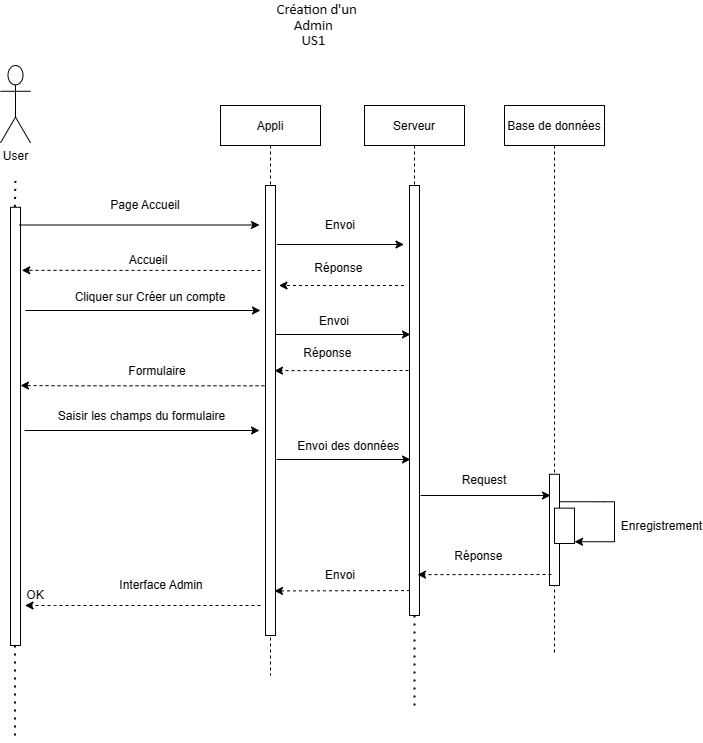

The diagram above was exported from draw.io. Its source (the exported page's mxGraphModel, read from the mxfile embedded in the PNG):
<mxGraphModel dx="1078" dy="621" grid="1" gridSize="10" guides="1" tooltips="1" connect="1" arrows="1" fold="1" page="1" pageScale="1" pageWidth="827" pageHeight="1169" math="0" shadow="0">
  <root>
    <mxCell id="0" />
    <mxCell id="1" parent="0" />
    <mxCell id="qioB1JNcbN98ltyh-nuZ-1" value="" style="group" parent="1" vertex="1" connectable="0">
      <mxGeometry x="80" y="75" width="699" height="610" as="geometry" />
    </mxCell>
    <mxCell id="qioB1JNcbN98ltyh-nuZ-2" value="Appli" style="shape=umlLifeline;perimeter=lifelinePerimeter;container=1;collapsible=0;recursiveResize=0;rounded=0;shadow=0;strokeWidth=1;" parent="qioB1JNcbN98ltyh-nuZ-1" vertex="1">
      <mxGeometry x="220" y="40" width="100" height="570" as="geometry" />
    </mxCell>
    <mxCell id="qioB1JNcbN98ltyh-nuZ-3" value="" style="points=[];perimeter=orthogonalPerimeter;rounded=0;shadow=0;strokeWidth=1;" parent="qioB1JNcbN98ltyh-nuZ-2" vertex="1">
      <mxGeometry x="45" y="80" width="10" height="450" as="geometry" />
    </mxCell>
    <mxCell id="qioB1JNcbN98ltyh-nuZ-4" value="" style="group" parent="qioB1JNcbN98ltyh-nuZ-1" vertex="1" connectable="0">
      <mxGeometry width="30" height="580" as="geometry" />
    </mxCell>
    <mxCell id="qioB1JNcbN98ltyh-nuZ-5" value="User&lt;br&gt;" style="shape=umlActor;verticalLabelPosition=bottom;verticalAlign=top;html=1;outlineConnect=0;" parent="qioB1JNcbN98ltyh-nuZ-4" vertex="1">
      <mxGeometry width="30" height="77.33333333333333" as="geometry" />
    </mxCell>
    <mxCell id="qioB1JNcbN98ltyh-nuZ-128" value="" style="html=1;points=[];perimeter=orthogonalPerimeter;" parent="qioB1JNcbN98ltyh-nuZ-4" vertex="1">
      <mxGeometry x="10" y="141.77777777777777" width="10" height="438.2222222222222" as="geometry" />
    </mxCell>
    <mxCell id="qioB1JNcbN98ltyh-nuZ-131" value="" style="endArrow=none;dashed=1;html=1;dashPattern=1 3;strokeWidth=2;exitX=0.44;exitY=-0.001;exitDx=0;exitDy=0;exitPerimeter=0;" parent="qioB1JNcbN98ltyh-nuZ-4" source="qioB1JNcbN98ltyh-nuZ-128" edge="1">
      <mxGeometry width="50" height="50" relative="1" as="geometry">
        <mxPoint x="340" y="266.3265306122449" as="sourcePoint" />
        <mxPoint x="15" y="112.44897959183673" as="targetPoint" />
      </mxGeometry>
    </mxCell>
    <mxCell id="qioB1JNcbN98ltyh-nuZ-11" value="" style="endArrow=classic;html=1;" parent="qioB1JNcbN98ltyh-nuZ-1" edge="1">
      <mxGeometry width="50" height="50" relative="1" as="geometry">
        <mxPoint x="19" y="159.5" as="sourcePoint" />
        <mxPoint x="259" y="159.5" as="targetPoint" />
      </mxGeometry>
    </mxCell>
    <mxCell id="qioB1JNcbN98ltyh-nuZ-12" value="Page Accueil" style="text;html=1;strokeColor=none;fillColor=none;align=center;verticalAlign=middle;whiteSpace=wrap;rounded=0;" parent="qioB1JNcbN98ltyh-nuZ-1" vertex="1">
      <mxGeometry x="75" y="130" width="140" height="20" as="geometry" />
    </mxCell>
    <mxCell id="qioB1JNcbN98ltyh-nuZ-15" style="edgeStyle=orthogonalEdgeStyle;rounded=0;orthogonalLoop=1;jettySize=auto;html=1;exitX=1;exitY=0;exitDx=0;exitDy=0;dashed=1;" parent="qioB1JNcbN98ltyh-nuZ-1" edge="1">
      <mxGeometry relative="1" as="geometry">
        <mxPoint x="25" y="110" as="targetPoint" />
        <mxPoint x="25" y="110" as="sourcePoint" />
      </mxGeometry>
    </mxCell>
    <mxCell id="qioB1JNcbN98ltyh-nuZ-28" value="" style="endArrow=classic;html=1;dashed=1;" parent="qioB1JNcbN98ltyh-nuZ-1" edge="1">
      <mxGeometry width="50" height="50" relative="1" as="geometry">
        <mxPoint x="403.5" y="220" as="sourcePoint" />
        <mxPoint x="278.5" y="220" as="targetPoint" />
      </mxGeometry>
    </mxCell>
    <mxCell id="qioB1JNcbN98ltyh-nuZ-29" value="Réponse&amp;nbsp;" style="text;html=1;strokeColor=none;fillColor=none;align=center;verticalAlign=middle;whiteSpace=wrap;rounded=0;" parent="qioB1JNcbN98ltyh-nuZ-1" vertex="1">
      <mxGeometry x="269.5" y="192.5" width="140" height="20" as="geometry" />
    </mxCell>
    <mxCell id="qioB1JNcbN98ltyh-nuZ-34" value="" style="endArrow=classic;html=1;dashed=1;" parent="qioB1JNcbN98ltyh-nuZ-1" edge="1">
      <mxGeometry width="50" height="50" relative="1" as="geometry">
        <mxPoint x="264.00000000000006" y="320.3" as="sourcePoint" />
        <mxPoint x="20" y="320" as="targetPoint" />
        <Array as="points">
          <mxPoint x="64.99999999999999" y="320.3" />
        </Array>
      </mxGeometry>
    </mxCell>
    <mxCell id="qioB1JNcbN98ltyh-nuZ-46" value="Formulaire" style="text;html=1;strokeColor=none;fillColor=none;align=center;verticalAlign=middle;whiteSpace=wrap;rounded=0;" parent="qioB1JNcbN98ltyh-nuZ-1" vertex="1">
      <mxGeometry x="118.8" y="295.65000000000003" width="76" height="20" as="geometry" />
    </mxCell>
    <mxCell id="qioB1JNcbN98ltyh-nuZ-86" value="Serveur" style="shape=umlLifeline;perimeter=lifelinePerimeter;container=1;collapsible=0;recursiveResize=0;rounded=0;shadow=0;strokeWidth=1;" parent="qioB1JNcbN98ltyh-nuZ-1" vertex="1">
      <mxGeometry x="364" y="40" width="100" height="510" as="geometry" />
    </mxCell>
    <mxCell id="qioB1JNcbN98ltyh-nuZ-87" value="" style="points=[];perimeter=orthogonalPerimeter;rounded=0;shadow=0;strokeWidth=1;" parent="qioB1JNcbN98ltyh-nuZ-86" vertex="1">
      <mxGeometry x="45" y="80" width="10" height="430" as="geometry" />
    </mxCell>
    <mxCell id="qioB1JNcbN98ltyh-nuZ-19" value="" style="group" parent="qioB1JNcbN98ltyh-nuZ-1" vertex="1" connectable="0">
      <mxGeometry x="504" y="40" width="195" height="550" as="geometry" />
    </mxCell>
    <mxCell id="qioB1JNcbN98ltyh-nuZ-20" value="Base de données" style="shape=umlLifeline;perimeter=lifelinePerimeter;container=1;collapsible=0;recursiveResize=0;rounded=0;shadow=0;strokeWidth=1;" parent="qioB1JNcbN98ltyh-nuZ-19" vertex="1">
      <mxGeometry width="100" height="550" as="geometry" />
    </mxCell>
    <mxCell id="qioB1JNcbN98ltyh-nuZ-133" value="" style="html=1;points=[];perimeter=orthogonalPerimeter;" parent="qioB1JNcbN98ltyh-nuZ-19" vertex="1">
      <mxGeometry x="45" y="368.75" width="10" height="111.25" as="geometry" />
    </mxCell>
    <mxCell id="qioB1JNcbN98ltyh-nuZ-42" value="" style="group" parent="qioB1JNcbN98ltyh-nuZ-19" vertex="1" connectable="0">
      <mxGeometry x="50" y="402.6453488372093" width="20" height="35.348837209302324" as="geometry" />
    </mxCell>
    <mxCell id="qioB1JNcbN98ltyh-nuZ-22" value="" style="group" parent="qioB1JNcbN98ltyh-nuZ-42" vertex="1" connectable="0">
      <mxGeometry width="20" height="35.348837209302324" as="geometry" />
    </mxCell>
    <mxCell id="qioB1JNcbN98ltyh-nuZ-23" value="" style="group" parent="qioB1JNcbN98ltyh-nuZ-22" vertex="1" connectable="0">
      <mxGeometry width="20" height="35.348837209302324" as="geometry" />
    </mxCell>
    <mxCell id="qioB1JNcbN98ltyh-nuZ-24" value="" style="html=1;points=[];perimeter=orthogonalPerimeter;" parent="qioB1JNcbN98ltyh-nuZ-23" vertex="1">
      <mxGeometry width="20" height="35.348837209302324" as="geometry" />
    </mxCell>
    <mxCell id="qioB1JNcbN98ltyh-nuZ-30" value="" style="endArrow=classic;html=1;rounded=0;" parent="qioB1JNcbN98ltyh-nuZ-19" edge="1">
      <mxGeometry width="50" height="50" relative="1" as="geometry">
        <mxPoint x="55" y="396.25" as="sourcePoint" />
        <mxPoint x="70" y="436.25" as="targetPoint" />
        <Array as="points">
          <mxPoint x="90" y="396.25" />
          <mxPoint x="100" y="396.25" />
          <mxPoint x="110" y="396.25" />
          <mxPoint x="110" y="436.25" />
        </Array>
      </mxGeometry>
    </mxCell>
    <mxCell id="qioB1JNcbN98ltyh-nuZ-31" value="Enregistrement" style="text;html=1;strokeColor=none;fillColor=none;align=center;verticalAlign=middle;whiteSpace=wrap;rounded=0;" parent="qioB1JNcbN98ltyh-nuZ-19" vertex="1">
      <mxGeometry x="120" y="401.25" width="75" height="40" as="geometry" />
    </mxCell>
    <mxCell id="hvcO2iBaRSFCgEkMKed6-53" value="Réponse&amp;nbsp;" style="text;html=1;strokeColor=none;fillColor=none;align=center;verticalAlign=middle;whiteSpace=wrap;rounded=0;" vertex="1" parent="qioB1JNcbN98ltyh-nuZ-19">
      <mxGeometry x="-94" y="441.25" width="140" height="20" as="geometry" />
    </mxCell>
    <mxCell id="qioB1JNcbN98ltyh-nuZ-88" value="" style="endArrow=classic;html=1;" parent="qioB1JNcbN98ltyh-nuZ-1" edge="1">
      <mxGeometry width="50" height="50" relative="1" as="geometry">
        <mxPoint x="276.5" y="179" as="sourcePoint" />
        <mxPoint x="403.5" y="179" as="targetPoint" />
      </mxGeometry>
    </mxCell>
    <mxCell id="qioB1JNcbN98ltyh-nuZ-125" value="Envoi" style="text;html=1;strokeColor=none;fillColor=none;align=center;verticalAlign=middle;whiteSpace=wrap;rounded=0;" parent="qioB1JNcbN98ltyh-nuZ-1" vertex="1">
      <mxGeometry x="319.5" y="150" width="40" height="20" as="geometry" />
    </mxCell>
    <mxCell id="hvcO2iBaRSFCgEkMKed6-19" value="Envoi" style="text;html=1;strokeColor=none;fillColor=none;align=center;verticalAlign=middle;whiteSpace=wrap;rounded=0;" vertex="1" parent="qioB1JNcbN98ltyh-nuZ-1">
      <mxGeometry x="269.5" y="500" width="140" height="20" as="geometry" />
    </mxCell>
    <mxCell id="hvcO2iBaRSFCgEkMKed6-32" value="" style="endArrow=classic;html=1;dashed=1;entryX=0.25;entryY=1;entryDx=0;entryDy=0;" edge="1" parent="qioB1JNcbN98ltyh-nuZ-1">
      <mxGeometry width="50" height="50" relative="1" as="geometry">
        <mxPoint x="260" y="205" as="sourcePoint" />
        <mxPoint x="21.299999999999955" y="204.83000000000004" as="targetPoint" />
        <Array as="points">
          <mxPoint x="60.499999999999986" y="204.83" />
        </Array>
      </mxGeometry>
    </mxCell>
    <mxCell id="hvcO2iBaRSFCgEkMKed6-34" value="Accueil" style="text;html=1;strokeColor=none;fillColor=none;align=center;verticalAlign=middle;whiteSpace=wrap;rounded=0;" vertex="1" parent="qioB1JNcbN98ltyh-nuZ-1">
      <mxGeometry x="110.4" y="184.83000000000004" width="76" height="20" as="geometry" />
    </mxCell>
    <mxCell id="hvcO2iBaRSFCgEkMKed6-37" value="" style="endArrow=classic;html=1;" edge="1" parent="qioB1JNcbN98ltyh-nuZ-1">
      <mxGeometry width="50" height="50" relative="1" as="geometry">
        <mxPoint x="25" y="245" as="sourcePoint" />
        <mxPoint x="260" y="245" as="targetPoint" />
      </mxGeometry>
    </mxCell>
    <mxCell id="hvcO2iBaRSFCgEkMKed6-38" value="Cliquer sur Créer un compte" style="text;html=1;strokeColor=none;fillColor=none;align=center;verticalAlign=middle;whiteSpace=wrap;rounded=0;" vertex="1" parent="qioB1JNcbN98ltyh-nuZ-1">
      <mxGeometry x="70" y="222.08" width="160" height="20" as="geometry" />
    </mxCell>
    <mxCell id="hvcO2iBaRSFCgEkMKed6-39" value="" style="endArrow=classic;html=1;" edge="1" parent="qioB1JNcbN98ltyh-nuZ-1" source="qioB1JNcbN98ltyh-nuZ-3">
      <mxGeometry width="50" height="50" relative="1" as="geometry">
        <mxPoint x="371" y="350" as="sourcePoint" />
        <mxPoint x="410" y="269" as="targetPoint" />
      </mxGeometry>
    </mxCell>
    <mxCell id="hvcO2iBaRSFCgEkMKed6-40" value="Envoi" style="text;html=1;strokeColor=none;fillColor=none;align=center;verticalAlign=middle;whiteSpace=wrap;rounded=0;" vertex="1" parent="qioB1JNcbN98ltyh-nuZ-1">
      <mxGeometry x="314" y="246" width="40" height="20" as="geometry" />
    </mxCell>
    <mxCell id="hvcO2iBaRSFCgEkMKed6-42" value="" style="endArrow=classic;html=1;dashed=1;" edge="1" parent="qioB1JNcbN98ltyh-nuZ-1">
      <mxGeometry width="50" height="50" relative="1" as="geometry">
        <mxPoint x="408" y="305" as="sourcePoint" />
        <mxPoint x="274" y="305.15" as="targetPoint" />
      </mxGeometry>
    </mxCell>
    <mxCell id="hvcO2iBaRSFCgEkMKed6-43" value="Réponse&amp;nbsp;" style="text;html=1;strokeColor=none;fillColor=none;align=center;verticalAlign=middle;whiteSpace=wrap;rounded=0;" vertex="1" parent="qioB1JNcbN98ltyh-nuZ-1">
      <mxGeometry x="259" y="277.5" width="140" height="20" as="geometry" />
    </mxCell>
    <mxCell id="hvcO2iBaRSFCgEkMKed6-44" value="" style="endArrow=classic;html=1;" edge="1" parent="qioB1JNcbN98ltyh-nuZ-1">
      <mxGeometry width="50" height="50" relative="1" as="geometry">
        <mxPoint x="24" y="365" as="sourcePoint" />
        <mxPoint x="259" y="365" as="targetPoint" />
      </mxGeometry>
    </mxCell>
    <mxCell id="hvcO2iBaRSFCgEkMKed6-45" value="Saisir les champs du formulaire" style="text;html=1;strokeColor=none;fillColor=none;align=center;verticalAlign=middle;whiteSpace=wrap;rounded=0;" vertex="1" parent="qioB1JNcbN98ltyh-nuZ-1">
      <mxGeometry x="53.2" y="341" width="176.8" height="20" as="geometry" />
    </mxCell>
    <mxCell id="hvcO2iBaRSFCgEkMKed6-46" value="" style="endArrow=classic;html=1;" edge="1" parent="qioB1JNcbN98ltyh-nuZ-1">
      <mxGeometry width="50" height="50" relative="1" as="geometry">
        <mxPoint x="276" y="394" as="sourcePoint" />
        <mxPoint x="410" y="394" as="targetPoint" />
      </mxGeometry>
    </mxCell>
    <mxCell id="hvcO2iBaRSFCgEkMKed6-47" value="Envoi des données&amp;nbsp;" style="text;html=1;strokeColor=none;fillColor=none;align=center;verticalAlign=middle;whiteSpace=wrap;rounded=0;" vertex="1" parent="qioB1JNcbN98ltyh-nuZ-1">
      <mxGeometry x="294.5" y="370.63" width="110" height="20" as="geometry" />
    </mxCell>
    <mxCell id="hvcO2iBaRSFCgEkMKed6-48" value="" style="endArrow=classic;html=1;" edge="1" parent="qioB1JNcbN98ltyh-nuZ-1">
      <mxGeometry width="50" height="50" relative="1" as="geometry">
        <mxPoint x="420" y="430" as="sourcePoint" />
        <mxPoint x="550" y="430" as="targetPoint" />
      </mxGeometry>
    </mxCell>
    <mxCell id="hvcO2iBaRSFCgEkMKed6-49" value="Request" style="text;html=1;strokeColor=none;fillColor=none;align=center;verticalAlign=middle;whiteSpace=wrap;rounded=0;" vertex="1" parent="qioB1JNcbN98ltyh-nuZ-1">
      <mxGeometry x="464" y="405" width="40" height="20" as="geometry" />
    </mxCell>
    <mxCell id="hvcO2iBaRSFCgEkMKed6-52" value="" style="endArrow=classic;html=1;dashed=1;" edge="1" parent="qioB1JNcbN98ltyh-nuZ-1">
      <mxGeometry width="50" height="50" relative="1" as="geometry">
        <mxPoint x="551" y="509" as="sourcePoint" />
        <mxPoint x="417" y="509.15" as="targetPoint" />
      </mxGeometry>
    </mxCell>
    <mxCell id="hvcO2iBaRSFCgEkMKed6-18" value="" style="endArrow=classic;html=1;dashed=1;exitX=0.05;exitY=0.942;exitDx=0;exitDy=0;exitPerimeter=0;entryX=0.9;entryY=0.901;entryDx=0;entryDy=0;entryPerimeter=0;" edge="1" parent="qioB1JNcbN98ltyh-nuZ-1" source="qioB1JNcbN98ltyh-nuZ-87" target="qioB1JNcbN98ltyh-nuZ-3">
      <mxGeometry width="50" height="50" relative="1" as="geometry">
        <mxPoint x="378" y="530" as="sourcePoint" />
        <mxPoint x="281" y="521" as="targetPoint" />
      </mxGeometry>
    </mxCell>
    <mxCell id="hvcO2iBaRSFCgEkMKed6-57" value="" style="endArrow=none;dashed=1;html=1;dashPattern=1 3;strokeWidth=2;" edge="1" parent="qioB1JNcbN98ltyh-nuZ-1">
      <mxGeometry width="50" height="50" relative="1" as="geometry">
        <mxPoint x="14.5" y="580" as="sourcePoint" />
        <mxPoint x="14.5" y="675" as="targetPoint" />
        <Array as="points" />
      </mxGeometry>
    </mxCell>
    <mxCell id="hvcO2iBaRSFCgEkMKed6-15" value="" style="endArrow=classic;html=1;dashed=1;entryX=0.25;entryY=1;entryDx=0;entryDy=0;" edge="1" target="hvcO2iBaRSFCgEkMKed6-16" parent="qioB1JNcbN98ltyh-nuZ-1">
      <mxGeometry width="50" height="50" relative="1" as="geometry">
        <mxPoint x="260" y="540" as="sourcePoint" />
        <mxPoint x="25.5" y="540.4" as="targetPoint" />
        <Array as="points">
          <mxPoint x="63.69999999999999" y="540" />
        </Array>
      </mxGeometry>
    </mxCell>
    <mxCell id="hvcO2iBaRSFCgEkMKed6-16" value="OK" style="text;html=1;strokeColor=none;fillColor=none;align=center;verticalAlign=middle;whiteSpace=wrap;rounded=0;" vertex="1" parent="qioB1JNcbN98ltyh-nuZ-1">
      <mxGeometry x="14.5" y="520" width="40" height="20" as="geometry" />
    </mxCell>
    <mxCell id="hvcO2iBaRSFCgEkMKed6-17" value="Interface Admin" style="text;html=1;strokeColor=none;fillColor=none;align=center;verticalAlign=middle;whiteSpace=wrap;rounded=0;" vertex="1" parent="qioB1JNcbN98ltyh-nuZ-1">
      <mxGeometry x="111.7" y="510" width="98.3" height="20" as="geometry" />
    </mxCell>
    <mxCell id="qioB1JNcbN98ltyh-nuZ-36" value="&lt;span style=&quot;font-size: 11.0pt ; line-height: 107% ; font-family: &amp;#34;calibri&amp;#34; , sans-serif&quot;&gt;&amp;nbsp;Création d'un Admin&amp;nbsp;&lt;br&gt;US1&amp;nbsp;&lt;br&gt;&lt;/span&gt;" style="text;html=1;strokeColor=none;fillColor=none;align=center;verticalAlign=middle;whiteSpace=wrap;rounded=0;" parent="1" vertex="1">
      <mxGeometry x="330" y="10" width="130" height="50" as="geometry" />
    </mxCell>
    <mxCell id="hvcO2iBaRSFCgEkMKed6-21" value="" style="endArrow=none;dashed=1;html=1;dashPattern=1 3;strokeWidth=2;" edge="1" parent="1" source="qioB1JNcbN98ltyh-nuZ-87">
      <mxGeometry width="50" height="50" relative="1" as="geometry">
        <mxPoint x="520" y="540" as="sourcePoint" />
        <mxPoint x="494" y="720" as="targetPoint" />
        <Array as="points" />
      </mxGeometry>
    </mxCell>
  </root>
</mxGraphModel>